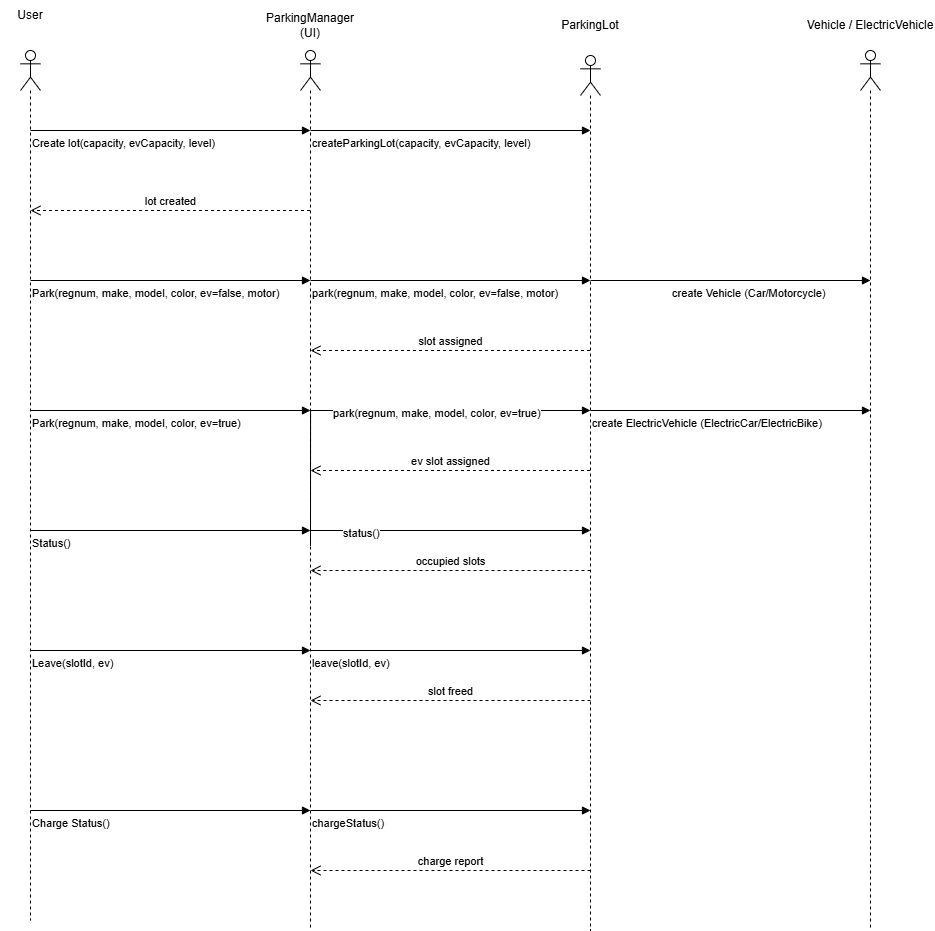

The diagram above was exported from draw.io. Its source (the exported page's mxGraphModel, read from the mxfile embedded in the PNG):
<mxGraphModel dx="2751" dy="1036" grid="1" gridSize="10" guides="1" tooltips="1" connect="1" arrows="1" fold="1" page="1" pageScale="1" pageWidth="850" pageHeight="1100" math="0" shadow="0">
  <root>
    <mxCell id="0" />
    <mxCell id="1" parent="0" />
    <mxCell id="sgDeQu_8nbSTl_gB7ObW-7" parent="1" style="shape=umlLifeline;perimeter=lifelinePerimeter;whiteSpace=wrap;html=1;container=1;dropTarget=0;collapsible=0;recursiveResize=0;outlineConnect=0;portConstraint=eastwest;newEdgeStyle={&quot;curved&quot;:0,&quot;rounded&quot;:0};participant=umlActor;" value="" vertex="1">
      <mxGeometry height="880" width="20" x="230" y="80" as="geometry" />
    </mxCell>
    <mxCell id="sgDeQu_8nbSTl_gB7ObW-8" parent="1" style="shape=umlLifeline;perimeter=lifelinePerimeter;whiteSpace=wrap;html=1;container=1;dropTarget=0;collapsible=0;recursiveResize=0;outlineConnect=0;portConstraint=eastwest;newEdgeStyle={&quot;curved&quot;:0,&quot;rounded&quot;:0};participant=umlActor;" value="" vertex="1">
      <mxGeometry height="870" width="20" x="-50" y="80" as="geometry" />
    </mxCell>
    <mxCell id="sgDeQu_8nbSTl_gB7ObW-9" parent="1" style="shape=umlLifeline;perimeter=lifelinePerimeter;whiteSpace=wrap;html=1;container=1;dropTarget=0;collapsible=0;recursiveResize=0;outlineConnect=0;portConstraint=eastwest;newEdgeStyle={&quot;curved&quot;:0,&quot;rounded&quot;:0};participant=umlActor;" value="" vertex="1">
      <mxGeometry height="875" width="20" x="510" y="85" as="geometry" />
    </mxCell>
    <mxCell id="sgDeQu_8nbSTl_gB7ObW-10" parent="1" style="shape=umlLifeline;perimeter=lifelinePerimeter;whiteSpace=wrap;html=1;container=1;dropTarget=0;collapsible=0;recursiveResize=0;outlineConnect=0;portConstraint=eastwest;newEdgeStyle={&quot;curved&quot;:0,&quot;rounded&quot;:0};participant=umlActor;" value="" vertex="1">
      <mxGeometry height="880" width="20" x="790" y="80" as="geometry" />
    </mxCell>
    <mxCell id="sgDeQu_8nbSTl_gB7ObW-12" parent="1" style="text;html=1;whiteSpace=wrap;strokeColor=none;fillColor=none;align=center;verticalAlign=middle;rounded=0;" value="User" vertex="1">
      <mxGeometry height="30" width="60" x="-70" y="30" as="geometry" />
    </mxCell>
    <mxCell id="sgDeQu_8nbSTl_gB7ObW-13" parent="1" style="text;html=1;whiteSpace=wrap;strokeColor=none;fillColor=none;align=center;verticalAlign=middle;rounded=0;" value="ParkingManager (UI)" vertex="1">
      <mxGeometry height="30" width="110" x="185" y="40" as="geometry" />
    </mxCell>
    <mxCell id="sgDeQu_8nbSTl_gB7ObW-14" parent="1" style="text;html=1;whiteSpace=wrap;strokeColor=none;fillColor=none;align=center;verticalAlign=middle;rounded=0;" value="ParkingLot" vertex="1">
      <mxGeometry height="30" width="60" x="490" y="40" as="geometry" />
    </mxCell>
    <mxCell id="sgDeQu_8nbSTl_gB7ObW-15" parent="1" style="text;html=1;whiteSpace=wrap;strokeColor=none;fillColor=none;align=center;verticalAlign=middle;rounded=0;" value="Vehicle / ElectricVehicle" vertex="1">
      <mxGeometry height="30" width="130" x="735" y="40" as="geometry" />
    </mxCell>
    <mxCell id="sgDeQu_8nbSTl_gB7ObW-16" edge="1" parent="1" style="endArrow=block;endFill=1;html=1;edgeStyle=orthogonalEdgeStyle;align=left;verticalAlign=top;rounded=0;" value="Park(regnum, make, model, color, ev=false, motor)">
      <mxGeometry relative="1" x="-1" as="geometry">
        <mxPoint as="offset" />
        <mxPoint x="-40" y="310" as="sourcePoint" />
        <mxPoint x="240" y="310" as="targetPoint" />
      </mxGeometry>
    </mxCell>
    <mxCell id="sgDeQu_8nbSTl_gB7ObW-18" edge="1" parent="1" style="endArrow=block;endFill=1;html=1;edgeStyle=orthogonalEdgeStyle;align=left;verticalAlign=top;rounded=0;" value="createParkingLot(capacity, evCapacity, level)">
      <mxGeometry relative="1" x="-1" as="geometry">
        <mxPoint as="offset" />
        <mxPoint x="240" y="160" as="sourcePoint" />
        <mxPoint x="520" y="160" as="targetPoint" />
      </mxGeometry>
    </mxCell>
    <mxCell id="sgDeQu_8nbSTl_gB7ObW-20" edge="1" parent="1" style="endArrow=block;endFill=1;html=1;edgeStyle=orthogonalEdgeStyle;align=left;verticalAlign=top;rounded=0;" value="park(regnum, make, model, color, ev=false, motor)">
      <mxGeometry relative="1" x="-1" as="geometry">
        <mxPoint x="240" y="310" as="sourcePoint" />
        <mxPoint x="520" y="310" as="targetPoint" />
      </mxGeometry>
    </mxCell>
    <mxCell id="sgDeQu_8nbSTl_gB7ObW-22" edge="1" parent="1" source="sgDeQu_8nbSTl_gB7ObW-7" style="endArrow=block;endFill=1;html=1;edgeStyle=orthogonalEdgeStyle;align=left;verticalAlign=top;rounded=0;exitX=0.5;exitY=0.563;exitDx=0;exitDy=0;exitPerimeter=0;" value="park(regnum, make, model, color, ev=true)">
      <mxGeometry relative="1" x="-0.2517" y="10" as="geometry">
        <mxPoint as="offset" />
        <Array as="points">
          <mxPoint x="240" y="440" />
        </Array>
        <mxPoint x="250" y="440" as="sourcePoint" />
        <mxPoint x="520" y="440" as="targetPoint" />
      </mxGeometry>
    </mxCell>
    <mxCell id="sgDeQu_8nbSTl_gB7ObW-24" edge="1" parent="1" style="endArrow=block;endFill=1;html=1;edgeStyle=orthogonalEdgeStyle;align=left;verticalAlign=top;rounded=0;" value="create Vehicle (Car/Motorcycle)">
      <mxGeometry relative="1" x="-0.4286" as="geometry">
        <mxPoint as="offset" />
        <mxPoint x="520" y="310" as="sourcePoint" />
        <mxPoint x="800" y="310" as="targetPoint" />
      </mxGeometry>
    </mxCell>
    <mxCell id="sgDeQu_8nbSTl_gB7ObW-28" edge="1" parent="1" style="endArrow=block;endFill=1;html=1;edgeStyle=orthogonalEdgeStyle;align=left;verticalAlign=top;rounded=0;" value="Create lot(capacity, evCapacity, level)">
      <mxGeometry relative="1" x="-1" as="geometry">
        <mxPoint x="-40" y="160" as="sourcePoint" />
        <mxPoint x="240" y="160" as="targetPoint" />
      </mxGeometry>
    </mxCell>
    <mxCell id="sgDeQu_8nbSTl_gB7ObW-33" edge="1" parent="1" style="html=1;verticalAlign=bottom;endArrow=open;dashed=1;endSize=8;curved=0;rounded=0;" value="lot created">
      <mxGeometry relative="1" as="geometry">
        <mxPoint as="offset" />
        <Array as="points">
          <mxPoint x="-30" y="240" />
        </Array>
        <mxPoint x="239.5" y="240" as="sourcePoint" />
        <mxPoint x="-40" y="240" as="targetPoint" />
      </mxGeometry>
    </mxCell>
    <mxCell id="sgDeQu_8nbSTl_gB7ObW-34" edge="1" parent="1" style="html=1;verticalAlign=bottom;endArrow=open;dashed=1;endSize=8;curved=0;rounded=0;" value="slot assigned">
      <mxGeometry relative="1" as="geometry">
        <mxPoint x="519.5" y="380" as="sourcePoint" />
        <mxPoint x="240" y="380" as="targetPoint" />
      </mxGeometry>
    </mxCell>
    <mxCell id="sgDeQu_8nbSTl_gB7ObW-41" edge="1" parent="1" style="endArrow=block;endFill=1;html=1;edgeStyle=orthogonalEdgeStyle;align=left;verticalAlign=top;rounded=0;" value="create ElectricVehicle (ElectricCar/ElectricBike)">
      <mxGeometry relative="1" x="-1" as="geometry">
        <mxPoint as="offset" />
        <mxPoint x="520" y="440" as="sourcePoint" />
        <mxPoint x="800" y="440" as="targetPoint" />
      </mxGeometry>
    </mxCell>
    <mxCell id="sgDeQu_8nbSTl_gB7ObW-43" edge="1" parent="1" style="endArrow=block;endFill=1;html=1;edgeStyle=orthogonalEdgeStyle;align=left;verticalAlign=top;rounded=0;" value="Park(regnum, make, model, color, ev=true)">
      <mxGeometry relative="1" x="-1" as="geometry">
        <mxPoint as="offset" />
        <mxPoint x="-40" y="440" as="sourcePoint" />
        <mxPoint x="240" y="440" as="targetPoint" />
      </mxGeometry>
    </mxCell>
    <mxCell id="sgDeQu_8nbSTl_gB7ObW-44" edge="1" parent="1" source="sgDeQu_8nbSTl_gB7ObW-9" style="html=1;verticalAlign=bottom;endArrow=open;dashed=1;endSize=8;curved=0;rounded=0;" value="ev slot assigned">
      <mxGeometry relative="1" as="geometry">
        <mxPoint x="480" y="500" as="sourcePoint" />
        <mxPoint x="240" y="500" as="targetPoint" />
      </mxGeometry>
    </mxCell>
    <mxCell id="sgDeQu_8nbSTl_gB7ObW-48" edge="1" parent="1" style="endArrow=block;endFill=1;html=1;edgeStyle=orthogonalEdgeStyle;align=left;verticalAlign=top;rounded=0;" value="Charge Status()">
      <mxGeometry relative="1" x="-1" as="geometry">
        <mxPoint as="offset" />
        <mxPoint x="-40" y="840" as="sourcePoint" />
        <mxPoint x="240" y="840" as="targetPoint" />
      </mxGeometry>
    </mxCell>
    <mxCell id="sgDeQu_8nbSTl_gB7ObW-49" edge="1" parent="1" style="endArrow=block;endFill=1;html=1;edgeStyle=orthogonalEdgeStyle;align=left;verticalAlign=top;rounded=0;" value="Status()">
      <mxGeometry relative="1" x="-1" as="geometry">
        <mxPoint x="-40" y="560" as="sourcePoint" />
        <mxPoint x="240" y="560" as="targetPoint" />
      </mxGeometry>
    </mxCell>
    <mxCell id="sgDeQu_8nbSTl_gB7ObW-50" edge="1" parent="1" style="endArrow=block;endFill=1;html=1;edgeStyle=orthogonalEdgeStyle;align=left;verticalAlign=top;rounded=0;" value="status()">
      <mxGeometry relative="1" x="-0.7857" y="10" as="geometry">
        <mxPoint as="offset" />
        <mxPoint x="240" y="560" as="sourcePoint" />
        <mxPoint x="520" y="560" as="targetPoint" />
      </mxGeometry>
    </mxCell>
    <mxCell id="sgDeQu_8nbSTl_gB7ObW-51" edge="1" parent="1" style="endArrow=block;endFill=1;html=1;edgeStyle=orthogonalEdgeStyle;align=left;verticalAlign=top;rounded=0;" value="Leave(slotId, ev)">
      <mxGeometry relative="1" x="-1" as="geometry">
        <mxPoint as="offset" />
        <mxPoint x="-40" y="680" as="sourcePoint" />
        <mxPoint x="240" y="680" as="targetPoint" />
      </mxGeometry>
    </mxCell>
    <mxCell id="sgDeQu_8nbSTl_gB7ObW-52" edge="1" parent="1" style="endArrow=block;endFill=1;html=1;edgeStyle=orthogonalEdgeStyle;align=left;verticalAlign=top;rounded=0;" value="leave(slotId, ev)">
      <mxGeometry relative="1" x="-1" as="geometry">
        <mxPoint as="offset" />
        <mxPoint x="240" y="680" as="sourcePoint" />
        <mxPoint x="520" y="680" as="targetPoint" />
      </mxGeometry>
    </mxCell>
    <mxCell id="sgDeQu_8nbSTl_gB7ObW-53" edge="1" parent="1" style="endArrow=block;endFill=1;html=1;edgeStyle=orthogonalEdgeStyle;align=left;verticalAlign=top;rounded=0;" value="chargeStatus()">
      <mxGeometry relative="1" x="-1" as="geometry">
        <mxPoint as="offset" />
        <mxPoint x="240" y="840" as="sourcePoint" />
        <mxPoint x="520" y="840" as="targetPoint" />
      </mxGeometry>
    </mxCell>
    <mxCell id="sgDeQu_8nbSTl_gB7ObW-55" edge="1" parent="1" style="html=1;verticalAlign=bottom;endArrow=open;dashed=1;endSize=8;curved=0;rounded=0;" value="charge report">
      <mxGeometry relative="1" as="geometry">
        <mxPoint x="520" y="900" as="sourcePoint" />
        <mxPoint x="240" y="900" as="targetPoint" />
      </mxGeometry>
    </mxCell>
    <mxCell id="sgDeQu_8nbSTl_gB7ObW-56" edge="1" parent="1" style="html=1;verticalAlign=bottom;endArrow=open;dashed=1;endSize=8;curved=0;rounded=0;" value="occupied slots">
      <mxGeometry relative="1" as="geometry">
        <mxPoint as="offset" />
        <mxPoint x="520" y="600" as="sourcePoint" />
        <mxPoint x="240" y="600" as="targetPoint" />
      </mxGeometry>
    </mxCell>
    <mxCell id="sgDeQu_8nbSTl_gB7ObW-57" edge="1" parent="1" style="html=1;verticalAlign=bottom;endArrow=open;dashed=1;endSize=8;curved=0;rounded=0;" value="slot freed">
      <mxGeometry relative="1" as="geometry">
        <mxPoint x="520" y="730" as="sourcePoint" />
        <mxPoint x="240" y="730" as="targetPoint" />
      </mxGeometry>
    </mxCell>
  </root>
</mxGraphModel>